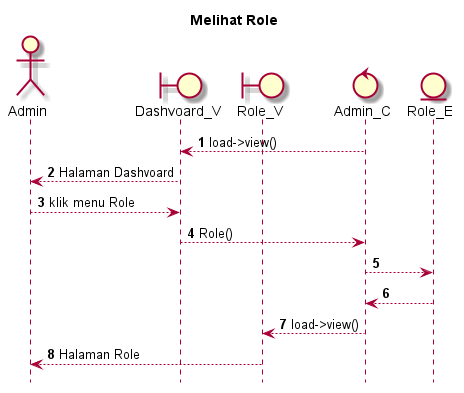

The diagram above was rendered by PlantUML. Its source (embedded in the PNG):
@startuml

autonumber
hide footbox
title Melihat Role

Actor Admin
boundary Dashvoard_V
boundary Role_V
control Admin_C
Entity Role_E

Admin_C --> Dashvoard_V: load->view()
Dashvoard_V --> Admin: Halaman Dashvoard
Admin --> Dashvoard_V: klik menu Role
Dashvoard_V --> Admin_C: Role()
Admin_C --> Role_E:
    
    Role_E --> Admin_C:
    Admin_C --> Role_V: load->view()
    Role_V --> Admin: Halaman Role

@enduml